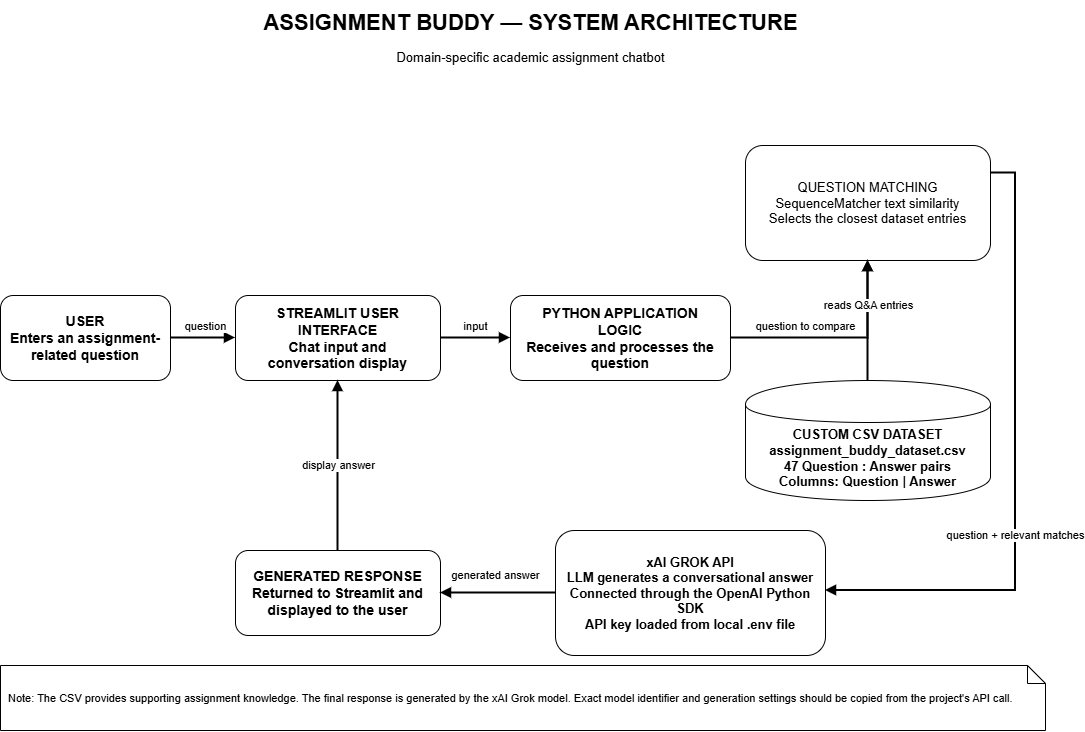

The diagram above was exported from draw.io. Its source (the exported page's mxGraphModel, read from the mxfile embedded in the PNG):
<mxGraphModel dx="1537" dy="864" grid="1" gridSize="10" guides="1" tooltips="1" connect="1" arrows="1" fold="1" page="1" pageScale="1" pageWidth="1169" pageHeight="827" math="0" shadow="0">
  <root>
    <mxCell id="0" />
    <mxCell id="1" parent="0" />
    <mxCell id="title" parent="1" style="text;html=1;align=center;verticalAlign=middle;fontSize=22;fontStyle=1;" value="ASSIGNMENT BUDDY — SYSTEM ARCHITECTURE" vertex="1">
      <mxGeometry height="45" width="650" x="260" y="35" as="geometry" />
    </mxCell>
    <mxCell id="subtitle" parent="1" style="text;html=1;align=center;verticalAlign=middle;fontSize=13;" value="Domain-specific academic assignment chatbot" vertex="1">
      <mxGeometry height="28" width="510" x="330" y="78" as="geometry" />
    </mxCell>
    <mxCell id="user" parent="1" style="rounded=1;whiteSpace=wrap;html=1;fontSize=14;fontStyle=1;spacing=10;" value="USER&#10;Enters an assignment-related question" vertex="1">
      <mxGeometry height="85" width="170" x="55" y="330" as="geometry" />
    </mxCell>
    <mxCell id="ui" parent="1" style="rounded=1;whiteSpace=wrap;html=1;fontSize=14;fontStyle=1;spacing=10;" value="STREAMLIT USER INTERFACE&#10;Chat input and conversation display" vertex="1">
      <mxGeometry height="85" width="205" x="290" y="330" as="geometry" />
    </mxCell>
    <mxCell id="app" parent="1" style="rounded=1;whiteSpace=wrap;html=1;fontSize=14;fontStyle=1;spacing=10;" value="PYTHON APPLICATION LOGIC&#10;Receives and processes the question" vertex="1">
      <mxGeometry height="85" width="220" x="565" y="330" as="geometry" />
    </mxCell>
    <mxCell id="retrieval" parent="1" style="rounded=1;whiteSpace=wrap;html=1;fontSize=13;spacing=8;" value="QUESTION MATCHING&lt;br&gt;SequenceMatcher text similarity&lt;br&gt;Selects the closest dataset entries" vertex="1">
      <mxGeometry height="115" width="245" x="800" y="180" as="geometry" />
    </mxCell>
    <mxCell id="dataset" parent="1" style="shape=cylinder;whiteSpace=wrap;html=1;boundedLbl=1;fontSize=13;fontStyle=1;spacing=8;" value="CUSTOM CSV DATASET&lt;br&gt;assignment_buddy_dataset.csv&lt;br&gt;47 Question : Answer pairs&lt;br&gt;Columns: Question | Answer" vertex="1">
      <mxGeometry height="120" width="245" x="800" y="415" as="geometry" />
    </mxCell>
    <mxCell id="api" parent="1" style="rounded=1;whiteSpace=wrap;html=1;fontSize=13;fontStyle=1;spacing=8;" value="xAI GROK API&#10;LLM generates a conversational answer&#10;Connected through the OpenAI Python SDK&#10;API key loaded from local .env file" vertex="1">
      <mxGeometry height="125" width="270" x="610" y="565" as="geometry" />
    </mxCell>
    <mxCell id="response" parent="1" style="rounded=1;whiteSpace=wrap;html=1;fontSize=14;fontStyle=1;spacing=10;" value="GENERATED RESPONSE&#10;Returned to Streamlit and displayed to the user" vertex="1">
      <mxGeometry height="85" width="205" x="290" y="585" as="geometry" />
    </mxCell>
    <mxCell id="e1" edge="1" parent="1" source="user" style="edgeStyle=orthogonalEdgeStyle;rounded=0;orthogonalLoop=1;jettySize=auto;html=1;endArrow=block;endFill=1;strokeWidth=2;fontSize=11;" target="ui" value="question">
      <mxGeometry relative="1" x="0.0769" y="13" as="geometry">
        <mxPoint y="1" as="offset" />
      </mxGeometry>
    </mxCell>
    <mxCell id="e2" edge="1" parent="1" source="ui" style="edgeStyle=orthogonalEdgeStyle;rounded=0;orthogonalLoop=1;jettySize=auto;html=1;endArrow=block;endFill=1;strokeWidth=2;fontSize=11;" target="app" value="input">
      <mxGeometry relative="1" y="13" as="geometry">
        <mxPoint y="1" as="offset" />
      </mxGeometry>
    </mxCell>
    <mxCell id="e3" edge="1" parent="1" source="app" style="edgeStyle=orthogonalEdgeStyle;rounded=0;orthogonalLoop=1;jettySize=auto;html=1;endArrow=block;endFill=1;strokeWidth=2;fontSize=11;" target="retrieval" value="question to compare">
      <mxGeometry relative="1" x="-0.3023" y="13" as="geometry">
        <mxPoint y="1" as="offset" />
      </mxGeometry>
    </mxCell>
    <mxCell id="e4" edge="1" parent="1" source="dataset" style="edgeStyle=orthogonalEdgeStyle;rounded=0;orthogonalLoop=1;jettySize=auto;html=1;endArrow=block;endFill=1;strokeWidth=2;fontSize=11;" target="retrieval" value="reads Q&amp;A entries">
      <mxGeometry relative="1" x="0.25" as="geometry">
        <mxPoint as="offset" />
      </mxGeometry>
    </mxCell>
    <mxCell id="e5" edge="1" parent="1" source="retrieval" style="edgeStyle=orthogonalEdgeStyle;rounded=0;orthogonalLoop=1;jettySize=auto;html=1;endArrow=block;endFill=1;strokeWidth=2;fontSize=11;" target="api" value="question + relevant matches">
      <mxGeometry relative="1" x="0.2253" as="geometry">
        <mxPoint y="-1" as="offset" />
        <Array as="points">
          <mxPoint x="1070" y="207.5" />
          <mxPoint x="1070" y="625" />
        </Array>
      </mxGeometry>
    </mxCell>
    <mxCell id="e6" edge="1" parent="1" source="api" style="edgeStyle=orthogonalEdgeStyle;rounded=0;orthogonalLoop=1;jettySize=auto;html=1;endArrow=block;endFill=1;strokeWidth=2;fontSize=11;" target="response" value="generated answer">
      <mxGeometry relative="1" x="0.0435" y="-18" as="geometry">
        <mxPoint as="offset" />
      </mxGeometry>
    </mxCell>
    <mxCell id="e7" edge="1" parent="1" source="response" style="edgeStyle=orthogonalEdgeStyle;rounded=0;orthogonalLoop=1;jettySize=auto;html=1;endArrow=block;endFill=1;strokeWidth=2;fontSize=11;" target="ui" value="display answer">
      <mxGeometry relative="1" as="geometry">
        <Array as="points">
          <mxPoint x="392" y="485" />
        </Array>
      </mxGeometry>
    </mxCell>
    <mxCell id="note" parent="1" style="shape=note;whiteSpace=wrap;html=1;size=18;fontSize=11;align=left;spacing=8;" value="Note: The CSV provides supporting assignment knowledge. The final response is generated by the xAI Grok model. Exact model identifier and generation settings should be copied from the project's API call." vertex="1">
      <mxGeometry height="65" width="1045" x="55" y="700" as="geometry" />
    </mxCell>
  </root>
</mxGraphModel>